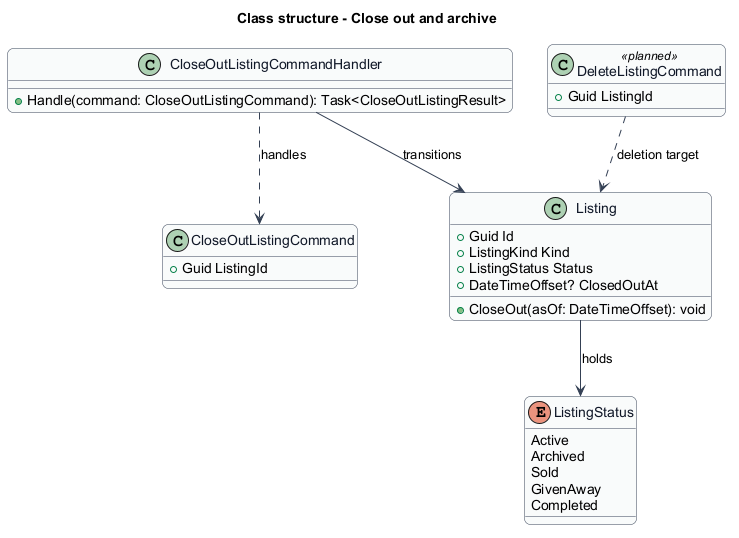

The diagram above was rendered by PlantUML. Its source (embedded in the PNG):
@startuml
skinparam backgroundColor #FFFFFF
skinparam shadowing false
skinparam roundcorner 12
skinparam defaultFontName Arial
skinparam ArrowColor #344054
skinparam rectangle {
  BorderColor #344054
  FontColor #101828
}
skinparam package {
  BorderColor #667085
  FontColor #101828
  BackgroundColor #F9FAFB
}
skinparam class {
  BorderColor #344054
  FontColor #101828
  BackgroundColor #F9FAFB
}
title Class structure - Close out and archive
class Listing {
  +Guid Id
  +ListingKind Kind
  +ListingStatus Status
  +DateTimeOffset? ClosedOutAt
  +CloseOut(asOf: DateTimeOffset): void
}
enum ListingStatus {
  Active
  Archived
  Sold
  GivenAway
  Completed
}
class CloseOutListingCommand {
  +Guid ListingId
}
class CloseOutListingCommandHandler {
  +Handle(command: CloseOutListingCommand): Task<CloseOutListingResult>
}
class DeleteListingCommand <<planned>> {
  +Guid ListingId
}
Listing --> ListingStatus : holds
CloseOutListingCommandHandler ..> CloseOutListingCommand : handles
CloseOutListingCommandHandler --> Listing : transitions
DeleteListingCommand ..> Listing : deletion target
@enduml